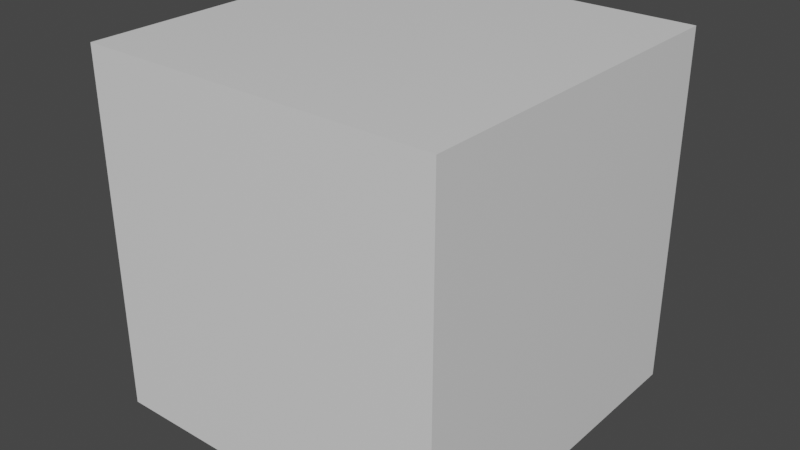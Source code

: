 # Source: test.blend  (saved by Blender 2.90.8; exported with 4.5.12 LTS)
import bpy
from mathutils import Matrix  # noqa: F401  (used for matrix-valued properties, if any)

bpy.ops.wm.read_factory_settings(use_empty=True)
scene = bpy.context.scene
scene.name = 'Scene'

# ---- collections
col_collection = bpy.data.collections.new('Collection'); scene.collection.children.link(col_collection)

# ---- materials (node trees are filled in below, after node groups)
mat_material = bpy.data.materials.new('Material')
mat_material.alpha_threshold = 0.0
mat_material.use_transparent_shadow = False
mat_material.line_color = (0.0, 0.0, 0.0, 1.0)

# ---- material node trees
mat_material.use_nodes = True; mat_material.node_tree.nodes.clear()
_N = mat_material.node_tree.nodes; _L = mat_material.node_tree.links
n0 = _N.new('ShaderNodeOutputMaterial'); n0.name = 'Material Output'; n0.location = (300, 300)
n1 = _N.new('ShaderNodeBsdfPrincipled'); n1.name = 'Principled BSDF'; n1.location = (10, 300)
n1.distribution = 'GGX'
n1.subsurface_method = 'BURLEY'
n1.inputs[2].default_value = 0.4
n1.inputs[3].default_value = 1.45
n1.inputs[27].default_value = (0.0, 0.0, 0.0, 1.0)
n1.inputs[28].default_value = 1.0
_L.new(n1.outputs[0], n0.inputs[0])
n0.is_active_output = True

# ---- world
world_world = bpy.data.worlds.new('World'); scene.world = world_world
world_world.use_nodes = True; world_world.node_tree.nodes.clear()
_N = world_world.node_tree.nodes; _L = world_world.node_tree.links
n0 = _N.new('ShaderNodeOutputWorld'); n0.name = 'World Output'; n0.location = (300, 300)
n1 = _N.new('ShaderNodeBackground'); n1.name = 'Background'; n1.location = (10, 300)
n1.inputs[0].default_value = (0.05088, 0.05088, 0.05088, 1.0)
_L.new(n1.outputs[0], n0.inputs[0])
n0.is_active_output = True
world_world.color = (0.05088, 0.05088, 0.05088)
world_world.use_sun_shadow = False
world_world.sun_shadow_jitter_overblur = 0.0

# ---- meshes
me_cube = bpy.data.meshes.new('Cube')
me_cube.from_pydata([(1.0, 1.0, 1.0), (1.0, 1.0, -1.0), (1.0, -1.0, 1.0), (1.0, -1.0, -1.0), (-1.0, 1.0, 1.0), (-1.0, 1.0, -1.0), (-1.0, -1.0, 1.0), (-1.0, -1.0, -1.0)], [], [(0, 4, 6, 2), (3, 2, 6, 7), (7, 6, 4, 5), (5, 1, 3, 7), (1, 0, 2, 3), (5, 4, 0, 1)])
_uv = me_cube.uv_layers.new(name='UVMap')
_uv.uv.foreach_set('vector', [0.625, 0.5, 0.875, 0.5, 0.875, 0.75, 0.625, 0.75, 0.375, 0.75, 0.625, 0.75, 0.625, 1.0, 0.375, 1.0, 0.375, 0.0, 0.625, 0.0, 0.625, 0.25, 0.375, 0.25, 0.125, 0.5, 0.375, 0.5, 0.375, 0.75, 0.125, 0.75, 0.375, 0.5, 0.625, 0.5, 0.625, 0.75, 0.375, 0.75, 0.375, 0.25, 0.625, 0.25, 0.625, 0.5, 0.375, 0.5])
me_cube.materials.append(mat_material)
me_cube.use_remesh_preserve_volume = False
me_cube.use_remesh_preserve_attributes = False
me_cube.use_mirror_vertex_groups = False
me_cube.update()

# ---- objects
ob_cube = bpy.data.objects.new('Cube', me_cube)

# ---- transforms, parenting, visibility, modifiers, constraints
ob_cube.location = (0.0, 0.0, 0.0)
ob_cube.lock_rotations_4d = False
ob_cube.empty_display_type = 'ARROWS'
ob_cube.lineart.crease_threshold = 0.0

# ---- collection membership
col_collection.objects.link(ob_cube)

# ---- scene / render settings (as saved in the file)
scene.frame_start = 1; scene.frame_end = 250; scene.frame_set(1)
scene.render.engine = 'BLENDER_EEVEE_NEXT'
scene.cycles.use_denoising = False
scene.cycles.samples = 128
scene.cycles.sampling_pattern = 'TABULATED_SOBOL'
scene.cycles.use_adaptive_sampling = False
scene.cycles.use_light_tree = False
scene.view_settings.view_transform = 'Filmic'
bpy.context.view_layer.update()

# ---- added for rendering (the .blend has no active camera and no usable light): camera, sun
cam_auto = bpy.data.cameras.new('AutoCamera')
cam_auto.lens = 50.0
cam_auto.sensor_width = 36.0
cam_auto.clip_end = 1000.0
ob_auto_camera = bpy.data.objects.new('AutoCamera', cam_auto)
scene.collection.objects.link(ob_auto_camera)
ob_auto_camera.location = (3.20507, -3.84609, 2.56406)
ob_auto_camera.rotation_euler = (1.09748, -7.21219e-08, 0.694738)
scene.camera = ob_auto_camera
light_auto_sun = bpy.data.lights.new('AutoSun', 'SUN')
light_auto_sun.energy = 3.0
light_auto_sun.angle = 0.0523599
ob_auto_sun = bpy.data.objects.new('AutoSun', light_auto_sun)
scene.collection.objects.link(ob_auto_sun)
ob_auto_sun.rotation_euler = (0.872665, 0.174533, 0.523599)
bpy.context.view_layer.update()
